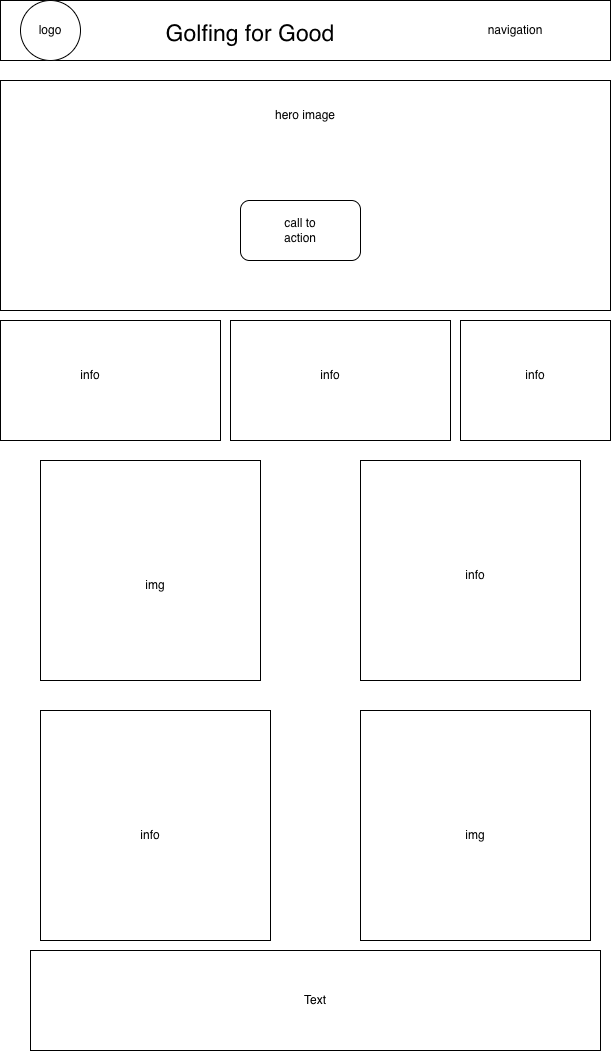

The diagram above was exported from draw.io. Its source (the exported page's mxGraphModel, read from the mxfile embedded in the PNG):
<mxGraphModel dx="656" dy="552" grid="1" gridSize="10" guides="1" tooltips="1" connect="1" arrows="1" fold="1" page="1" pageScale="1" pageWidth="850" pageHeight="1100" math="0" shadow="0">
  <root>
    <mxCell id="0" />
    <mxCell id="1" parent="0" />
    <mxCell id="Mtx4FczIs4I6mWu_Vwy5-1" parent="1" style="rounded=0;whiteSpace=wrap;html=1;" value="" vertex="1">
      <mxGeometry height="60" width="610" x="50" y="10" as="geometry" />
    </mxCell>
    <mxCell id="Mtx4FczIs4I6mWu_Vwy5-2" parent="1" style="ellipse;whiteSpace=wrap;html=1;aspect=fixed;" value="" vertex="1">
      <mxGeometry height="60" width="60" x="70" y="10" as="geometry" />
    </mxCell>
    <mxCell id="Mtx4FczIs4I6mWu_Vwy5-3" parent="1" style="text;html=1;whiteSpace=wrap;strokeColor=none;fillColor=none;align=center;verticalAlign=middle;rounded=0;fontSize=23;" value="Golfing for Good" vertex="1">
      <mxGeometry height="35" width="220" x="190" y="25" as="geometry" />
    </mxCell>
    <mxCell id="Mtx4FczIs4I6mWu_Vwy5-4" parent="1" style="text;html=1;whiteSpace=wrap;strokeColor=none;fillColor=none;align=center;verticalAlign=middle;rounded=0;" value="navigation" vertex="1">
      <mxGeometry height="30" width="150" x="490" y="25" as="geometry" />
    </mxCell>
    <mxCell id="Mtx4FczIs4I6mWu_Vwy5-5" parent="1" style="text;html=1;whiteSpace=wrap;strokeColor=none;fillColor=none;align=center;verticalAlign=middle;rounded=0;" value="logo" vertex="1">
      <mxGeometry height="30" width="60" x="70" y="25" as="geometry" />
    </mxCell>
    <mxCell id="Mtx4FczIs4I6mWu_Vwy5-6" parent="1" style="rounded=0;whiteSpace=wrap;html=1;" value="" vertex="1">
      <mxGeometry height="230" width="610" x="50" y="90" as="geometry" />
    </mxCell>
    <mxCell id="Mtx4FczIs4I6mWu_Vwy5-7" parent="1" style="text;html=1;whiteSpace=wrap;strokeColor=none;fillColor=none;align=center;verticalAlign=middle;rounded=0;" value="hero image" vertex="1">
      <mxGeometry height="30" width="90" x="310" y="110" as="geometry" />
    </mxCell>
    <mxCell id="Mtx4FczIs4I6mWu_Vwy5-8" parent="1" style="rounded=1;whiteSpace=wrap;html=1;" value="" vertex="1">
      <mxGeometry height="60" width="120" x="290" y="210" as="geometry" />
    </mxCell>
    <mxCell id="Mtx4FczIs4I6mWu_Vwy5-9" parent="1" style="text;html=1;whiteSpace=wrap;strokeColor=none;fillColor=none;align=center;verticalAlign=middle;rounded=0;" value="call to action" vertex="1">
      <mxGeometry height="30" width="60" x="320" y="225" as="geometry" />
    </mxCell>
    <mxCell id="Mtx4FczIs4I6mWu_Vwy5-10" parent="1" style="rounded=0;whiteSpace=wrap;html=1;" value="" vertex="1">
      <mxGeometry height="120" width="220" x="50" y="330" as="geometry" />
    </mxCell>
    <mxCell id="Mtx4FczIs4I6mWu_Vwy5-11" parent="1" style="rounded=0;whiteSpace=wrap;html=1;" value="" vertex="1">
      <mxGeometry height="120" width="220" x="280" y="330" as="geometry" />
    </mxCell>
    <mxCell id="Mtx4FczIs4I6mWu_Vwy5-12" parent="1" style="rounded=0;whiteSpace=wrap;html=1;" value="" vertex="1">
      <mxGeometry height="120" width="150" x="510" y="330" as="geometry" />
    </mxCell>
    <mxCell id="Mtx4FczIs4I6mWu_Vwy5-13" parent="1" style="text;html=1;whiteSpace=wrap;strokeColor=none;fillColor=none;align=center;verticalAlign=middle;rounded=0;" value="info" vertex="1">
      <mxGeometry height="30" width="60" x="110" y="370" as="geometry" />
    </mxCell>
    <mxCell id="Mtx4FczIs4I6mWu_Vwy5-14" parent="1" style="text;html=1;whiteSpace=wrap;strokeColor=none;fillColor=none;align=center;verticalAlign=middle;rounded=0;" value="info" vertex="1">
      <mxGeometry height="30" width="60" x="350" y="370" as="geometry" />
    </mxCell>
    <mxCell id="Mtx4FczIs4I6mWu_Vwy5-15" parent="1" style="text;html=1;whiteSpace=wrap;strokeColor=none;fillColor=none;align=center;verticalAlign=middle;rounded=0;" value="info" vertex="1">
      <mxGeometry height="30" width="60" x="555" y="370" as="geometry" />
    </mxCell>
    <mxCell id="Mtx4FczIs4I6mWu_Vwy5-16" parent="1" style="whiteSpace=wrap;html=1;aspect=fixed;" value="" vertex="1">
      <mxGeometry height="220" width="220" x="90" y="470" as="geometry" />
    </mxCell>
    <mxCell id="Mtx4FczIs4I6mWu_Vwy5-17" parent="1" style="whiteSpace=wrap;html=1;aspect=fixed;" value="" vertex="1">
      <mxGeometry height="220" width="220" x="410" y="470" as="geometry" />
    </mxCell>
    <mxCell id="Mtx4FczIs4I6mWu_Vwy5-18" parent="1" style="whiteSpace=wrap;html=1;aspect=fixed;" value="" vertex="1">
      <mxGeometry height="230" width="230" x="90" y="720" as="geometry" />
    </mxCell>
    <mxCell id="Mtx4FczIs4I6mWu_Vwy5-19" parent="1" style="whiteSpace=wrap;html=1;aspect=fixed;" value="" vertex="1">
      <mxGeometry height="230" width="230" x="410" y="720" as="geometry" />
    </mxCell>
    <mxCell id="Mtx4FczIs4I6mWu_Vwy5-20" parent="1" style="text;html=1;whiteSpace=wrap;strokeColor=none;fillColor=none;align=center;verticalAlign=middle;rounded=0;" value="img" vertex="1">
      <mxGeometry height="30" width="60" x="175" y="580" as="geometry" />
    </mxCell>
    <mxCell id="Mtx4FczIs4I6mWu_Vwy5-21" parent="1" style="text;html=1;whiteSpace=wrap;strokeColor=none;fillColor=none;align=center;verticalAlign=middle;rounded=0;" value="info" vertex="1">
      <mxGeometry height="30" width="60" x="495" y="570" as="geometry" />
    </mxCell>
    <mxCell id="Mtx4FczIs4I6mWu_Vwy5-22" parent="1" style="text;html=1;whiteSpace=wrap;strokeColor=none;fillColor=none;align=center;verticalAlign=middle;rounded=0;" value="info" vertex="1">
      <mxGeometry height="30" width="60" x="170" y="830" as="geometry" />
    </mxCell>
    <mxCell id="Mtx4FczIs4I6mWu_Vwy5-23" parent="1" style="text;html=1;whiteSpace=wrap;strokeColor=none;fillColor=none;align=center;verticalAlign=middle;rounded=0;" value="img" vertex="1">
      <mxGeometry height="30" width="60" x="495" y="830" as="geometry" />
    </mxCell>
    <mxCell id="Mtx4FczIs4I6mWu_Vwy5-24" parent="1" style="rounded=0;whiteSpace=wrap;html=1;" value="" vertex="1">
      <mxGeometry height="100" width="570" x="80" y="960" as="geometry" />
    </mxCell>
    <mxCell id="Mtx4FczIs4I6mWu_Vwy5-25" parent="1" style="text;html=1;whiteSpace=wrap;strokeColor=none;fillColor=none;align=center;verticalAlign=middle;rounded=0;" value="Text" vertex="1">
      <mxGeometry height="30" width="60" x="335" y="995" as="geometry" />
    </mxCell>
  </root>
</mxGraphModel>